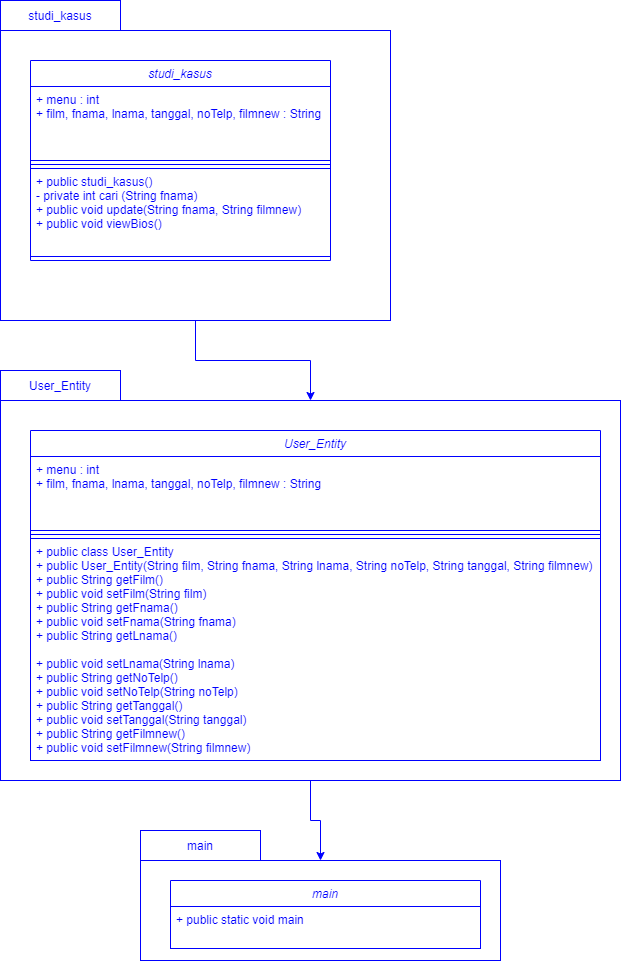

The diagram above was exported from draw.io. Its source (the exported page's mxGraphModel, read from the mxfile embedded in the PNG):
<mxGraphModel dx="1217" dy="734" grid="1" gridSize="10" guides="1" tooltips="1" connect="1" arrows="1" fold="1" page="1" pageScale="1" pageWidth="827" pageHeight="1169" math="0" shadow="0">
  <root>
    <mxCell id="WIyWlLk6GJQsqaUBKTNV-0" />
    <mxCell id="WIyWlLk6GJQsqaUBKTNV-1" parent="WIyWlLk6GJQsqaUBKTNV-0" />
    <mxCell id="3NZwVYSMSn6tmwiLcBeU-9" style="edgeStyle=orthogonalEdgeStyle;rounded=0;orthogonalLoop=1;jettySize=auto;html=1;entryX=0.5;entryY=0;entryDx=0;entryDy=0;fontColor=#0000FF;strokeColor=#0000FF;" edge="1" parent="WIyWlLk6GJQsqaUBKTNV-1" source="3NZwVYSMSn6tmwiLcBeU-0" target="3NZwVYSMSn6tmwiLcBeU-2">
      <mxGeometry relative="1" as="geometry" />
    </mxCell>
    <mxCell id="3NZwVYSMSn6tmwiLcBeU-0" value="" style="rounded=0;whiteSpace=wrap;html=1;fillColor=none;fontColor=#0000FF;strokeColor=#0000FF;" vertex="1" parent="WIyWlLk6GJQsqaUBKTNV-1">
      <mxGeometry x="140" y="110" width="390" height="290" as="geometry" />
    </mxCell>
    <mxCell id="zkfFHV4jXpPFQw0GAbJ--0" value="studi_kasus" style="swimlane;fontStyle=2;align=center;verticalAlign=top;childLayout=stackLayout;horizontal=1;startSize=26;horizontalStack=0;resizeParent=1;resizeLast=0;collapsible=1;marginBottom=0;rounded=0;shadow=0;strokeWidth=1;fontColor=#0000FF;strokeColor=#0000FF;" parent="WIyWlLk6GJQsqaUBKTNV-1" vertex="1">
      <mxGeometry x="170" y="140" width="300" height="200" as="geometry">
        <mxRectangle x="230" y="140" width="160" height="26" as="alternateBounds" />
      </mxGeometry>
    </mxCell>
    <mxCell id="zkfFHV4jXpPFQw0GAbJ--1" value="+ menu : int&#10;+ film, fnama, lnama, tanggal, noTelp, filmnew : String&#10;" style="text;align=left;verticalAlign=top;spacingLeft=4;spacingRight=4;overflow=hidden;rotatable=0;points=[[0,0.5],[1,0.5]];portConstraint=eastwest;fontColor=#0000FF;strokeColor=#0000FF;" parent="zkfFHV4jXpPFQw0GAbJ--0" vertex="1">
      <mxGeometry y="26" width="300" height="74" as="geometry" />
    </mxCell>
    <mxCell id="zkfFHV4jXpPFQw0GAbJ--4" value="" style="line;html=1;strokeWidth=1;align=left;verticalAlign=middle;spacingTop=-1;spacingLeft=3;spacingRight=3;rotatable=0;labelPosition=right;points=[];portConstraint=eastwest;fontColor=#0000FF;strokeColor=#0000FF;" parent="zkfFHV4jXpPFQw0GAbJ--0" vertex="1">
      <mxGeometry y="100" width="300" height="8" as="geometry" />
    </mxCell>
    <mxCell id="zkfFHV4jXpPFQw0GAbJ--5" value="+ public studi_kasus()&#10;- private int cari (String fnama)&#10;+ public void update(String fnama, String filmnew)&#10;+ public void viewBios()&#10;&#10;&#10;&#10;" style="text;align=left;verticalAlign=top;spacingLeft=4;spacingRight=4;overflow=hidden;rotatable=0;points=[[0,0.5],[1,0.5]];portConstraint=eastwest;fontColor=#0000FF;strokeColor=#0000FF;" parent="zkfFHV4jXpPFQw0GAbJ--0" vertex="1">
      <mxGeometry y="108" width="300" height="88" as="geometry" />
    </mxCell>
    <mxCell id="3NZwVYSMSn6tmwiLcBeU-1" value="studi_kasus" style="rounded=0;whiteSpace=wrap;html=1;fillColor=none;fontColor=#0000FF;strokeColor=#0000FF;" vertex="1" parent="WIyWlLk6GJQsqaUBKTNV-1">
      <mxGeometry x="140" y="80" width="120" height="30" as="geometry" />
    </mxCell>
    <mxCell id="3NZwVYSMSn6tmwiLcBeU-16" style="edgeStyle=orthogonalEdgeStyle;rounded=0;orthogonalLoop=1;jettySize=auto;html=1;exitX=0.5;exitY=1;exitDx=0;exitDy=0;entryX=0.5;entryY=0;entryDx=0;entryDy=0;fontColor=#0000FF;strokeColor=#0000FF;" edge="1" parent="WIyWlLk6GJQsqaUBKTNV-1" source="3NZwVYSMSn6tmwiLcBeU-2" target="3NZwVYSMSn6tmwiLcBeU-10">
      <mxGeometry relative="1" as="geometry" />
    </mxCell>
    <mxCell id="3NZwVYSMSn6tmwiLcBeU-2" value="" style="rounded=0;whiteSpace=wrap;html=1;fillColor=none;fontColor=#0000FF;strokeColor=#0000FF;" vertex="1" parent="WIyWlLk6GJQsqaUBKTNV-1">
      <mxGeometry x="140" y="480" width="620" height="380" as="geometry" />
    </mxCell>
    <mxCell id="3NZwVYSMSn6tmwiLcBeU-3" value="User_Entity" style="swimlane;fontStyle=2;align=center;verticalAlign=top;childLayout=stackLayout;horizontal=1;startSize=26;horizontalStack=0;resizeParent=1;resizeLast=0;collapsible=1;marginBottom=0;rounded=0;shadow=0;strokeWidth=1;fontColor=#0000FF;strokeColor=#0000FF;" vertex="1" parent="WIyWlLk6GJQsqaUBKTNV-1">
      <mxGeometry x="170" y="510" width="570" height="330" as="geometry">
        <mxRectangle x="230" y="140" width="160" height="26" as="alternateBounds" />
      </mxGeometry>
    </mxCell>
    <mxCell id="3NZwVYSMSn6tmwiLcBeU-4" value="+ menu : int&#10;+ film, fnama, lnama, tanggal, noTelp, filmnew : String&#10;" style="text;align=left;verticalAlign=top;spacingLeft=4;spacingRight=4;overflow=hidden;rotatable=0;points=[[0,0.5],[1,0.5]];portConstraint=eastwest;fontColor=#0000FF;strokeColor=#0000FF;" vertex="1" parent="3NZwVYSMSn6tmwiLcBeU-3">
      <mxGeometry y="26" width="570" height="74" as="geometry" />
    </mxCell>
    <mxCell id="3NZwVYSMSn6tmwiLcBeU-5" value="" style="line;html=1;strokeWidth=1;align=left;verticalAlign=middle;spacingTop=-1;spacingLeft=3;spacingRight=3;rotatable=0;labelPosition=right;points=[];portConstraint=eastwest;fontColor=#0000FF;strokeColor=#0000FF;" vertex="1" parent="3NZwVYSMSn6tmwiLcBeU-3">
      <mxGeometry y="100" width="570" height="8" as="geometry" />
    </mxCell>
    <mxCell id="3NZwVYSMSn6tmwiLcBeU-6" value="+ public class User_Entity&#10;+ public User_Entity(String film, String fnama, String lnama, String noTelp, String tanggal, String filmnew)&#10;+ public String getFilm()&#10;+ public void setFilm(String film)&#10;+ public String getFnama()&#10;+ public void setFnama(String fnama)&#10;+ public String getLnama()&#10;&#10;+ public void setLnama(String lnama)&#10;+ public String getNoTelp()&#10;+ public void setNoTelp(String noTelp)&#10;+ public String getTanggal()&#10;+ public void setTanggal(String tanggal)&#10;+ public String getFilmnew()&#10;+ public void setFilmnew(String filmnew)&#10;&#10;&#10;&#10;" style="text;align=left;verticalAlign=top;spacingLeft=4;spacingRight=4;overflow=hidden;rotatable=0;points=[[0,0.5],[1,0.5]];portConstraint=eastwest;fontColor=#0000FF;strokeColor=#0000FF;" vertex="1" parent="3NZwVYSMSn6tmwiLcBeU-3">
      <mxGeometry y="108" width="570" height="222" as="geometry" />
    </mxCell>
    <mxCell id="3NZwVYSMSn6tmwiLcBeU-7" value="User_Entity" style="rounded=0;whiteSpace=wrap;html=1;fillColor=none;fontColor=#0000FF;strokeColor=#0000FF;" vertex="1" parent="WIyWlLk6GJQsqaUBKTNV-1">
      <mxGeometry x="140" y="450" width="120" height="30" as="geometry" />
    </mxCell>
    <mxCell id="3NZwVYSMSn6tmwiLcBeU-10" value="" style="rounded=0;whiteSpace=wrap;html=1;fillColor=none;fontColor=#0000FF;strokeColor=#0000FF;" vertex="1" parent="WIyWlLk6GJQsqaUBKTNV-1">
      <mxGeometry x="280" y="940" width="360" height="100" as="geometry" />
    </mxCell>
    <mxCell id="3NZwVYSMSn6tmwiLcBeU-11" value="main" style="swimlane;fontStyle=2;align=center;verticalAlign=top;childLayout=stackLayout;horizontal=1;startSize=26;horizontalStack=0;resizeParent=1;resizeLast=0;collapsible=1;marginBottom=0;rounded=0;shadow=0;strokeWidth=1;fontColor=#0000FF;strokeColor=#0000FF;" vertex="1" parent="WIyWlLk6GJQsqaUBKTNV-1">
      <mxGeometry x="310" y="960" width="310" height="68" as="geometry">
        <mxRectangle x="230" y="140" width="160" height="26" as="alternateBounds" />
      </mxGeometry>
    </mxCell>
    <mxCell id="3NZwVYSMSn6tmwiLcBeU-14" value="+ public static void main" style="text;align=left;verticalAlign=top;spacingLeft=4;spacingRight=4;overflow=hidden;rotatable=0;points=[[0,0.5],[1,0.5]];portConstraint=eastwest;fontColor=#0000FF;strokeColor=#0000FF;" vertex="1" parent="3NZwVYSMSn6tmwiLcBeU-11">
      <mxGeometry y="26" width="310" height="42" as="geometry" />
    </mxCell>
    <mxCell id="3NZwVYSMSn6tmwiLcBeU-15" value="main" style="rounded=0;whiteSpace=wrap;html=1;fillColor=none;fontColor=#0000FF;strokeColor=#0000FF;" vertex="1" parent="WIyWlLk6GJQsqaUBKTNV-1">
      <mxGeometry x="280" y="910" width="120" height="30" as="geometry" />
    </mxCell>
  </root>
</mxGraphModel>